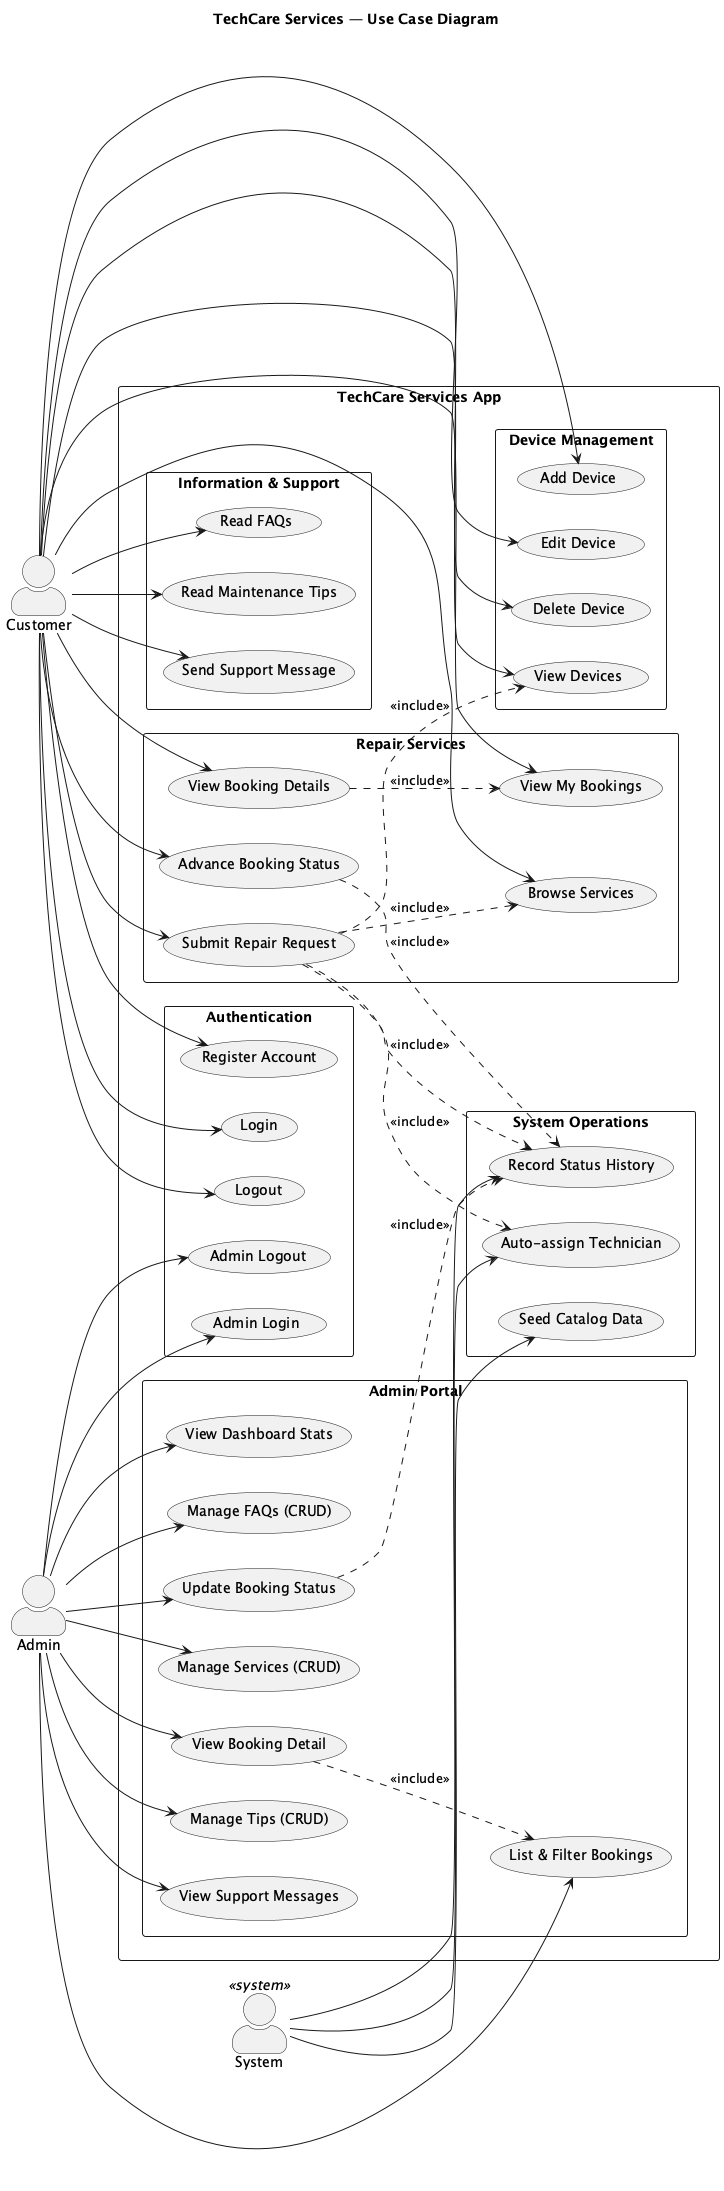

The diagram above was rendered by PlantUML. Its source (embedded in the PNG):
@startuml TechCare_Use_Case_Diagram
left to right direction
skinparam packageStyle rectangle
skinparam actorStyle awesome

title TechCare Services — Use Case Diagram

actor Customer as customer
actor Admin as admin
actor "System" as system <<system>>

rectangle "TechCare Services App" {

  package "Authentication" {
    usecase "Register Account" as UC_Register
    usecase "Login" as UC_Login
    usecase "Logout" as UC_Logout
    usecase "Admin Login" as UC_AdminLogin
    usecase "Admin Logout" as UC_AdminLogout
  }

  package "Device Management" {
    usecase "Add Device" as UC_AddDevice
    usecase "Edit Device" as UC_EditDevice
    usecase "Delete Device" as UC_DeleteDevice
    usecase "View Devices" as UC_ViewDevices
  }

  package "Repair Services" {
    usecase "Browse Services" as UC_BrowseServices
    usecase "Submit Repair Request" as UC_SubmitRepair
    usecase "View My Bookings" as UC_ViewBookings
    usecase "View Booking Details" as UC_BookingDetails
    usecase "Advance Booking Status" as UC_AdvanceStatus
  }

  package "Information & Support" {
    usecase "Read FAQs" as UC_ReadFaqs
    usecase "Read Maintenance Tips" as UC_ReadTips
    usecase "Send Support Message" as UC_Support
  }

  package "Admin Portal" {
    usecase "View Dashboard Stats" as UC_Dashboard
    usecase "List & Filter Bookings" as UC_AdminBookings
    usecase "View Booking Detail" as UC_AdminBookingDetail
    usecase "Update Booking Status" as UC_UpdateStatus
    usecase "Manage Services (CRUD)" as UC_ManageServices
    usecase "Manage FAQs (CRUD)" as UC_ManageFaqs
    usecase "Manage Tips (CRUD)" as UC_ManageTips
    usecase "View Support Messages" as UC_AdminSupport
  }

  package "System Operations" {
    usecase "Seed Catalog Data" as UC_Seed
    usecase "Auto-assign Technician" as UC_AssignTech
    usecase "Record Status History" as UC_RecordStatus
  }
}

' Customer associations
customer --> UC_Register
customer --> UC_Login
customer --> UC_Logout
customer --> UC_AddDevice
customer --> UC_EditDevice
customer --> UC_DeleteDevice
customer --> UC_ViewDevices
customer --> UC_BrowseServices
customer --> UC_SubmitRepair
customer --> UC_ViewBookings
customer --> UC_BookingDetails
customer --> UC_AdvanceStatus
customer --> UC_ReadFaqs
customer --> UC_ReadTips
customer --> UC_Support

' Admin associations
admin --> UC_AdminLogin
admin --> UC_AdminLogout
admin --> UC_Dashboard
admin --> UC_AdminBookings
admin --> UC_AdminBookingDetail
admin --> UC_UpdateStatus
admin --> UC_ManageServices
admin --> UC_ManageFaqs
admin --> UC_ManageTips
admin --> UC_AdminSupport

' System associations
system --> UC_Seed
system --> UC_AssignTech
system --> UC_RecordStatus

' Include relationships
UC_SubmitRepair ..> UC_ViewDevices : <<include>>
UC_SubmitRepair ..> UC_BrowseServices : <<include>>
UC_BookingDetails ..> UC_ViewBookings : <<include>>
UC_AdminBookingDetail ..> UC_AdminBookings : <<include>>
UC_UpdateStatus ..> UC_RecordStatus : <<include>>
UC_SubmitRepair ..> UC_AssignTech : <<include>>
UC_SubmitRepair ..> UC_RecordStatus : <<include>>
UC_AdvanceStatus ..> UC_RecordStatus : <<include>>

@enduml